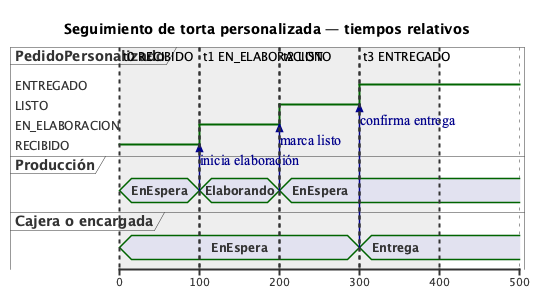

The diagram above was rendered by PlantUML. Its source (embedded in the PNG):
@startuml APF3_383_tiempo
!pragma layout smetana
title Seguimiento de torta personalizada — tiempos relativos
scale 100 as 80 pixels

robust "PedidoPersonalizado" as PP
concise "Producción" as PR
concise "Cajera o encargada" as CJ

@0
PP is RECIBIDO
PR is EnEspera
CJ is EnEspera

@100
PR -> PP : inicia elaboración
PP is EN_ELABORACION
PR is Elaborando

@200
PR -> PP : marca listo
PP is LISTO
PR is EnEspera

@300
CJ -> PP : confirma entrega
PP is ENTREGADO
CJ is Entrega

@400

highlight 0 to 100 : t0 RECIBIDO
highlight 100 to 200 : t1 EN_ELABORACION
highlight 200 to 300 : t2 LISTO
highlight 300 to 400 : t3 ENTREGADO
@enduml